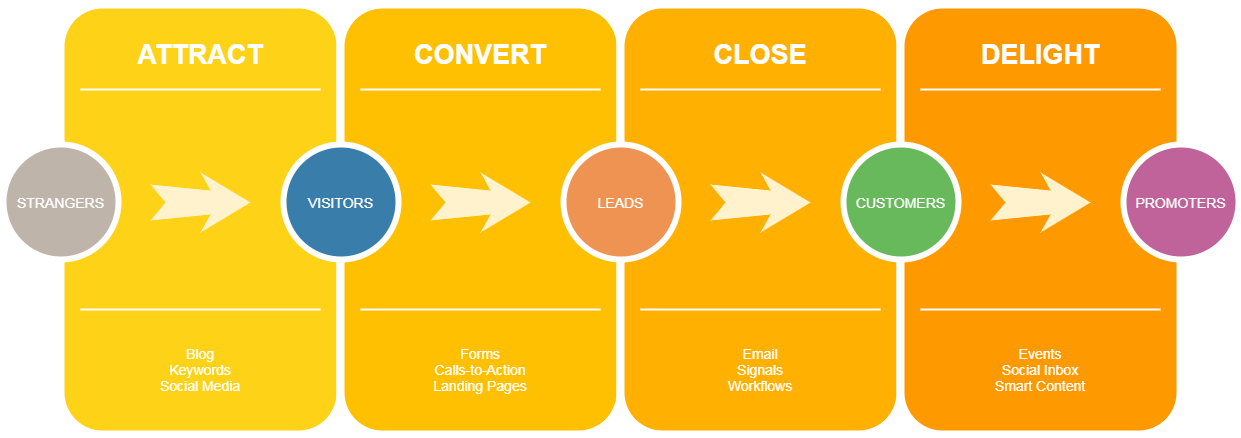

The diagram above was exported from draw.io. Its source (the exported page's mxGraphModel, read from the mxfile embedded in the PNG):
<mxGraphModel dx="1434" dy="499" grid="1" gridSize="10" guides="1" tooltips="1" connect="1" arrows="1" fold="1" page="1" pageScale="1.5" pageWidth="1169" pageHeight="826" background="#ffffff" math="0" shadow="0">
  <root>
    <mxCell id="0" />
    <mxCell id="1" parent="0" />
    <mxCell id="60da8b9f42644d3a-2" value="" style="whiteSpace=wrap;html=1;rounded=1;shadow=0;strokeWidth=8;fontSize=20;align=center;fillColor=#FED217;strokeColor=#FFFFFF;" parent="1" vertex="1">
      <mxGeometry x="316" y="405" width="280" height="430" as="geometry" />
    </mxCell>
    <mxCell id="60da8b9f42644d3a-3" value="ATTRACT" style="text;html=1;strokeColor=none;fillColor=none;align=center;verticalAlign=middle;whiteSpace=wrap;rounded=0;shadow=0;fontSize=27;fontColor=#FFFFFF;fontStyle=1" parent="1" vertex="1">
      <mxGeometry x="316" y="425" width="280" height="60" as="geometry" />
    </mxCell>
    <mxCell id="60da8b9f42644d3a-4" value="Blog&lt;div&gt;Keywords&lt;/div&gt;&lt;div&gt;Social Media&lt;/div&gt;" style="text;html=1;strokeColor=none;fillColor=none;align=center;verticalAlign=middle;whiteSpace=wrap;rounded=0;shadow=0;fontSize=14;fontColor=#FFFFFF;" parent="1" vertex="1">
      <mxGeometry x="316" y="725" width="280" height="90" as="geometry" />
    </mxCell>
    <mxCell id="60da8b9f42644d3a-6" value="" style="line;strokeWidth=2;html=1;rounded=0;shadow=0;fontSize=27;align=center;fillColor=none;strokeColor=#FFFFFF;" parent="1" vertex="1">
      <mxGeometry x="336" y="485" width="240" height="10" as="geometry" />
    </mxCell>
    <mxCell id="60da8b9f42644d3a-7" value="" style="line;strokeWidth=2;html=1;rounded=0;shadow=0;fontSize=27;align=center;fillColor=none;strokeColor=#FFFFFF;" parent="1" vertex="1">
      <mxGeometry x="336" y="705" width="240" height="10" as="geometry" />
    </mxCell>
    <mxCell id="60da8b9f42644d3a-8" value="STRANGERS" style="ellipse;whiteSpace=wrap;html=1;rounded=0;shadow=0;strokeWidth=6;fontSize=14;align=center;fillColor=#BFB4A9;strokeColor=#FFFFFF;fontColor=#FFFFFF;" parent="1" vertex="1">
      <mxGeometry x="259" y="545" width="115" height="115" as="geometry" />
    </mxCell>
    <mxCell id="60da8b9f42644d3a-9" value="" style="html=1;shadow=0;dashed=0;align=center;verticalAlign=middle;shape=mxgraph.arrows2.stylisedArrow;dy=0.6;dx=40;notch=15;feather=0.4;rounded=0;strokeWidth=1;fontSize=27;strokeColor=none;fillColor=#fff2cc;" parent="1" vertex="1">
      <mxGeometry x="406" y="573" width="100" height="60" as="geometry" />
    </mxCell>
    <mxCell id="60da8b9f42644d3a-17" value="" style="whiteSpace=wrap;html=1;rounded=1;shadow=0;strokeWidth=8;fontSize=20;align=center;fillColor=#FFC001;strokeColor=#FFFFFF;" parent="1" vertex="1">
      <mxGeometry x="596" y="405" width="280" height="430" as="geometry" />
    </mxCell>
    <mxCell id="60da8b9f42644d3a-18" value="CONVERT" style="text;html=1;strokeColor=none;fillColor=none;align=center;verticalAlign=middle;whiteSpace=wrap;rounded=0;shadow=0;fontSize=27;fontColor=#FFFFFF;fontStyle=1" parent="1" vertex="1">
      <mxGeometry x="596" y="425" width="280" height="60" as="geometry" />
    </mxCell>
    <mxCell id="60da8b9f42644d3a-19" value="Forms&lt;div&gt;Calls-to-Action&lt;/div&gt;&lt;div&gt;Landing Pages&lt;/div&gt;" style="text;html=1;strokeColor=none;fillColor=none;align=center;verticalAlign=middle;whiteSpace=wrap;rounded=0;shadow=0;fontSize=14;fontColor=#FFFFFF;" parent="1" vertex="1">
      <mxGeometry x="596" y="725" width="280" height="90" as="geometry" />
    </mxCell>
    <mxCell id="60da8b9f42644d3a-20" value="" style="line;strokeWidth=2;html=1;rounded=0;shadow=0;fontSize=27;align=center;fillColor=none;strokeColor=#FFFFFF;" parent="1" vertex="1">
      <mxGeometry x="616" y="485" width="240" height="10" as="geometry" />
    </mxCell>
    <mxCell id="60da8b9f42644d3a-21" value="" style="line;strokeWidth=2;html=1;rounded=0;shadow=0;fontSize=27;align=center;fillColor=none;strokeColor=#FFFFFF;" parent="1" vertex="1">
      <mxGeometry x="616" y="705" width="240" height="10" as="geometry" />
    </mxCell>
    <mxCell id="60da8b9f42644d3a-22" value="VISITORS" style="ellipse;whiteSpace=wrap;html=1;rounded=0;shadow=0;strokeWidth=6;fontSize=14;align=center;fillColor=#397DAA;strokeColor=#FFFFFF;fontColor=#FFFFFF;" parent="1" vertex="1">
      <mxGeometry x="539" y="545" width="115" height="115" as="geometry" />
    </mxCell>
    <mxCell id="60da8b9f42644d3a-23" value="" style="html=1;shadow=0;dashed=0;align=center;verticalAlign=middle;shape=mxgraph.arrows2.stylisedArrow;dy=0.6;dx=40;notch=15;feather=0.4;rounded=0;strokeWidth=1;fontSize=27;strokeColor=none;fillColor=#fff2cc;" parent="1" vertex="1">
      <mxGeometry x="686" y="573" width="100" height="60" as="geometry" />
    </mxCell>
    <mxCell id="60da8b9f42644d3a-24" value="" style="whiteSpace=wrap;html=1;rounded=1;shadow=0;strokeWidth=8;fontSize=20;align=center;fillColor=#FFB001;strokeColor=#FFFFFF;" parent="1" vertex="1">
      <mxGeometry x="876" y="405" width="280" height="430" as="geometry" />
    </mxCell>
    <mxCell id="60da8b9f42644d3a-25" value="CLOSE" style="text;html=1;strokeColor=none;fillColor=none;align=center;verticalAlign=middle;whiteSpace=wrap;rounded=0;shadow=0;fontSize=27;fontColor=#FFFFFF;fontStyle=1" parent="1" vertex="1">
      <mxGeometry x="876" y="425" width="280" height="60" as="geometry" />
    </mxCell>
    <mxCell id="60da8b9f42644d3a-26" value="Email&lt;div&gt;Signals&lt;/div&gt;&lt;div&gt;Workflows&lt;/div&gt;" style="text;html=1;strokeColor=none;fillColor=none;align=center;verticalAlign=middle;whiteSpace=wrap;rounded=0;shadow=0;fontSize=14;fontColor=#FFFFFF;" parent="1" vertex="1">
      <mxGeometry x="876" y="725" width="280" height="90" as="geometry" />
    </mxCell>
    <mxCell id="60da8b9f42644d3a-27" value="" style="line;strokeWidth=2;html=1;rounded=0;shadow=0;fontSize=27;align=center;fillColor=none;strokeColor=#FFFFFF;" parent="1" vertex="1">
      <mxGeometry x="896" y="485" width="240" height="10" as="geometry" />
    </mxCell>
    <mxCell id="60da8b9f42644d3a-28" value="" style="line;strokeWidth=2;html=1;rounded=0;shadow=0;fontSize=27;align=center;fillColor=none;strokeColor=#FFFFFF;" parent="1" vertex="1">
      <mxGeometry x="896" y="705" width="240" height="10" as="geometry" />
    </mxCell>
    <mxCell id="60da8b9f42644d3a-29" value="LEADS" style="ellipse;whiteSpace=wrap;html=1;rounded=0;shadow=0;strokeWidth=6;fontSize=14;align=center;fillColor=#EF9353;strokeColor=#FFFFFF;fontColor=#FFFFFF;" parent="1" vertex="1">
      <mxGeometry x="819" y="545" width="115" height="115" as="geometry" />
    </mxCell>
    <mxCell id="60da8b9f42644d3a-30" value="" style="html=1;shadow=0;dashed=0;align=center;verticalAlign=middle;shape=mxgraph.arrows2.stylisedArrow;dy=0.6;dx=40;notch=15;feather=0.4;rounded=0;strokeWidth=1;fontSize=27;strokeColor=none;fillColor=#fff2cc;" parent="1" vertex="1">
      <mxGeometry x="966" y="573" width="100" height="60" as="geometry" />
    </mxCell>
    <mxCell id="60da8b9f42644d3a-31" value="" style="whiteSpace=wrap;html=1;rounded=1;shadow=0;strokeWidth=8;fontSize=20;align=center;fillColor=#FE9900;strokeColor=#FFFFFF;" parent="1" vertex="1">
      <mxGeometry x="1156" y="405" width="280" height="430" as="geometry" />
    </mxCell>
    <mxCell id="60da8b9f42644d3a-32" value="DELIGHT" style="text;html=1;strokeColor=none;fillColor=none;align=center;verticalAlign=middle;whiteSpace=wrap;rounded=0;shadow=0;fontSize=27;fontColor=#FFFFFF;fontStyle=1" parent="1" vertex="1">
      <mxGeometry x="1156" y="425" width="280" height="60" as="geometry" />
    </mxCell>
    <mxCell id="60da8b9f42644d3a-33" value="Events&lt;div&gt;Social Inbox&lt;/div&gt;&lt;div&gt;Smart Content&lt;/div&gt;" style="text;html=1;strokeColor=none;fillColor=none;align=center;verticalAlign=middle;whiteSpace=wrap;rounded=0;shadow=0;fontSize=14;fontColor=#FFFFFF;" parent="1" vertex="1">
      <mxGeometry x="1156" y="725" width="280" height="90" as="geometry" />
    </mxCell>
    <mxCell id="60da8b9f42644d3a-34" value="" style="line;strokeWidth=2;html=1;rounded=0;shadow=0;fontSize=27;align=center;fillColor=none;strokeColor=#FFFFFF;" parent="1" vertex="1">
      <mxGeometry x="1176" y="485" width="240" height="10" as="geometry" />
    </mxCell>
    <mxCell id="60da8b9f42644d3a-35" value="" style="line;strokeWidth=2;html=1;rounded=0;shadow=0;fontSize=27;align=center;fillColor=none;strokeColor=#FFFFFF;" parent="1" vertex="1">
      <mxGeometry x="1176" y="705" width="240" height="10" as="geometry" />
    </mxCell>
    <mxCell id="60da8b9f42644d3a-36" value="CUSTOMERS" style="ellipse;whiteSpace=wrap;html=1;rounded=0;shadow=0;strokeWidth=6;fontSize=14;align=center;fillColor=#68B85C;strokeColor=#FFFFFF;fontColor=#FFFFFF;" parent="1" vertex="1">
      <mxGeometry x="1099" y="545" width="115" height="115" as="geometry" />
    </mxCell>
    <mxCell id="60da8b9f42644d3a-37" value="" style="html=1;shadow=0;dashed=0;align=center;verticalAlign=middle;shape=mxgraph.arrows2.stylisedArrow;dy=0.6;dx=40;notch=15;feather=0.4;rounded=0;strokeWidth=1;fontSize=27;strokeColor=none;fillColor=#fff2cc;" parent="1" vertex="1">
      <mxGeometry x="1246" y="573" width="100" height="60" as="geometry" />
    </mxCell>
    <mxCell id="60da8b9f42644d3a-38" value="PROMOTERS" style="ellipse;whiteSpace=wrap;html=1;rounded=0;shadow=0;strokeWidth=6;fontSize=14;align=center;fillColor=#BF639A;strokeColor=#FFFFFF;fontColor=#FFFFFF;" parent="1" vertex="1">
      <mxGeometry x="1379" y="545" width="115" height="115" as="geometry" />
    </mxCell>
  </root>
</mxGraphModel>